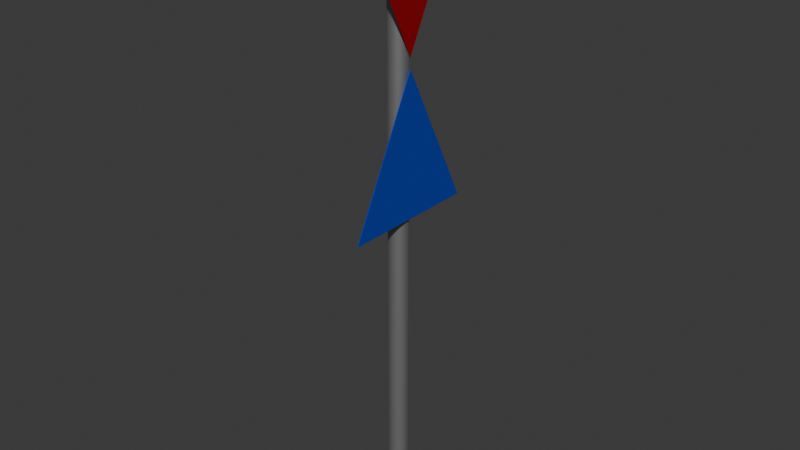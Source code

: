 # Source: Multi_StreetSign3WIP.blend  (saved by Blender 4.5.87; exported with 4.5.12 LTS)
import bpy
from mathutils import Matrix  # noqa: F401  (used for matrix-valued properties, if any)

bpy.ops.wm.read_factory_settings(use_empty=True)
scene = bpy.context.scene
scene.name = 'Scene'

# ---- collections
col_collection = bpy.data.collections.new('Collection'); scene.collection.children.link(col_collection)

# ---- materials (node trees are filled in below, after node groups)
mat_material_004 = bpy.data.materials.new('Material.004')
mat_material_001 = bpy.data.materials.new('Material.001')
mat_material_003 = bpy.data.materials.new('Material.003')

# ---- material node trees
mat_material_004.use_nodes = True; mat_material_004.node_tree.nodes.clear()
_N = mat_material_004.node_tree.nodes; _L = mat_material_004.node_tree.links
n0 = _N.new('ShaderNodeBsdfPrincipled'); n0.name = 'Principled BSDF'; n0.location = (10, 300)
n0.inputs[0].default_value = (0.01069, 0.108, 1.0, 1.0)
n0.inputs[1].default_value = 0.7087
n1 = _N.new('ShaderNodeOutputMaterial'); n1.name = 'Material Output'; n1.location = (300, 300)
_L.new(n0.outputs[0], n1.inputs[0])
n1.is_active_output = True
mat_material_001.use_nodes = True; mat_material_001.node_tree.nodes.clear()
_N = mat_material_001.node_tree.nodes; _L = mat_material_001.node_tree.links
n0 = _N.new('ShaderNodeBsdfPrincipled'); n0.name = 'Principled BSDF'; n0.location = (10, 300)
n0.inputs[0].default_value = (0.3908, 0.3908, 0.3908, 1.0)
n0.inputs[1].default_value = 0.7402
n0.inputs[2].default_value = 0.4843
n1 = _N.new('ShaderNodeOutputMaterial'); n1.name = 'Material Output'; n1.location = (300, 300)
_L.new(n0.outputs[0], n1.inputs[0])
n1.is_active_output = True
mat_material_003.use_nodes = True; mat_material_003.node_tree.nodes.clear()
_N = mat_material_003.node_tree.nodes; _L = mat_material_003.node_tree.links
n0 = _N.new('ShaderNodeBsdfPrincipled'); n0.name = 'Principled BSDF'; n0.location = (10, 300)
n0.inputs[0].default_value = (0.6432, 0.005123, 0.007463, 1.0)
n0.inputs[1].default_value = 0.5748
n0.inputs[2].default_value = 0.3976
n1 = _N.new('ShaderNodeOutputMaterial'); n1.name = 'Material Output'; n1.location = (300, 300)
_L.new(n0.outputs[0], n1.inputs[0])
n1.is_active_output = True

# ---- world
world_world = bpy.data.worlds.new('World'); scene.world = world_world
world_world.use_nodes = True; world_world.node_tree.nodes.clear()
_N = world_world.node_tree.nodes; _L = world_world.node_tree.links
n0 = _N.new('ShaderNodeOutputWorld'); n0.name = 'World Output'; n0.location = (300, 300)
n1 = _N.new('ShaderNodeBackground'); n1.name = 'Background'; n1.location = (10, 300)
n1.inputs[0].default_value = (0.05088, 0.05088, 0.05088, 1.0)
_L.new(n1.outputs[0], n0.inputs[0])
n0.is_active_output = True
world_world.color = (0.05088, 0.05088, 0.05088)
world_world.sun_shadow_jitter_overblur = 0.0

# ---- meshes
me_cube_002 = bpy.data.meshes.new('Cube.002')
me_cube_002.from_pydata([(-6.453, 1.465e-08, -0.1676), (-4.453, -1.0, -0.1676), (-4.453, 1.0, -0.1676), (-0.01748, -0.1401, 0.01415), (-7.861, -0.1401, 0.01415), (-0.01748, -0.1374, -0.01317), (-7.861, -0.1374, -0.01318), (-0.01748, -0.1294, -0.03945), (-7.861, -0.1294, -0.03945), (-0.01748, -0.1165, -0.06366), (-7.861, -0.1165, -0.06367), (-0.01748, -0.09904, -0.08489), (-7.861, -0.09904, -0.08489), (-0.01748, -0.07782, -0.1023), (-7.861, -0.07782, -0.1023), (-0.01748, -0.0536, -0.1153), (-7.861, -0.0536, -0.1153), (-0.01748, -0.02733, -0.1232), (-7.861, -0.02733, -0.1232), (-0.01748, 1.101e-08, -0.1259), (-7.861, 1.101e-08, -0.1259), (-0.01748, 0.02733, -0.1232), (-7.861, 0.02733, -0.1232), (-0.01748, 0.0536, -0.1153), (-7.861, 0.0536, -0.1153), (-0.01748, 0.07782, -0.1023), (-7.861, 0.07782, -0.1023), (-0.01748, 0.09904, -0.08489), (-7.861, 0.09904, -0.08489), (-0.01748, 0.1165, -0.06366), (-7.861, 0.1165, -0.06367), (-0.01748, 0.1294, -0.03945), (-7.861, 0.1294, -0.03945), (-0.01748, 0.1374, -0.01317), (-7.861, 0.1374, -0.01318), (-0.01748, 0.1401, 0.01415), (-7.861, 0.1401, 0.01415), (-0.01748, 0.1374, 0.04148), (-7.861, 0.1374, 0.04147), (-0.01748, 0.1294, 0.06775), (-7.861, 0.1294, 0.06775), (-0.01748, 0.1165, 0.09197), (-7.861, 0.1165, 0.09197), (-0.01748, 0.09904, 0.1132), (-7.861, 0.09904, 0.1132), (-0.01748, 0.07782, 0.1306), (-7.861, 0.07782, 0.1306), (-0.01748, 0.0536, 0.1436), (-7.861, 0.0536, 0.1436), (-0.01748, 0.02733, 0.1515), (-7.861, 0.02733, 0.1515), (-0.01748, -1.348e-08, 0.1542), (-7.861, -1.348e-08, 0.1542), (-0.01748, -0.02733, 0.1515), (-7.861, -0.02733, 0.1515), (-0.01748, -0.0536, 0.1436), (-7.861, -0.0536, 0.1436), (-0.01748, -0.07782, 0.1306), (-7.861, -0.07782, 0.1306), (-0.01748, -0.09904, 0.1132), (-7.861, -0.09904, 0.1132), (-0.01748, -0.1165, 0.09197), (-7.861, -0.1165, 0.09197), (-0.01748, -0.1294, 0.06775), (-7.861, -0.1294, 0.06775), (-0.01748, -0.1374, 0.04148), (-7.861, -0.1374, 0.04147), (-6.612, 1.465e-08, -0.1676), (-8.612, 1.0, -0.1676), (-8.612, -1.0, -0.1676)], [], [(2, 0, 1), (3, 4, 6, 5), (5, 6, 8, 7), (7, 8, 10, 9), (9, 10, 12, 11), (11, 12, 14, 13), (13, 14, 16, 15), (15, 16, 18, 17), (17, 18, 20, 19), (19, 20, 22, 21), (21, 22, 24, 23), (23, 24, 26, 25), (25, 26, 28, 27), (27, 28, 30, 29), (29, 30, 32, 31), (31, 32, 34, 33), (33, 34, 36, 35), (35, 36, 38, 37), (37, 38, 40, 39), (39, 40, 42, 41), (41, 42, 44, 43), (43, 44, 46, 45), (45, 46, 48, 47), (47, 48, 50, 49), (49, 50, 52, 51), (51, 52, 54, 53), (53, 54, 56, 55), (55, 56, 58, 57), (57, 58, 60, 59), (59, 60, 62, 61), (61, 62, 64, 63), (6, 4, 66, 64, 62, 60, 58, 56, 54, 52, 50, 48, 46, 44, 42, 40, 38, 36, 34, 32, 30, 28, 26, 24, 22, 20, 18, 16, 14, 12, 10, 8), (63, 64, 66, 65), (65, 66, 4, 3), (3, 5, 7, 9, 11, 13, 15, 17, 19, 21, 23, 25, 27, 29, 31, 33, 35, 37, 39, 41, 43, 45, 47, 49, 51, 53, 55, 57, 59, 61, 63, 65), (69, 67, 68)])
me_cube_002.polygons.foreach_set('material_index', [0, 1, 1, 1, 1, 1, 1, 1, 1, 1, 1, 1, 1, 1, 1, 1, 1, 1, 1, 1, 1, 1, 1, 1, 1, 1, 1, 1, 1, 1, 1, 1, 1, 1, 1, 2])
_uv = me_cube_002.uv_layers.new(name='UVMap')
_uv.uv.foreach_set('vector', [0.625, 0.5, 0.875, 0.75, 0.625, 0.75, 1.0, 0.5, 1.0, 1.0, 0.9688, 1.0, 0.9688, 0.5, 0.9688, 0.5, 0.9688, 1.0, 0.9375, 1.0, 0.9375, 0.5, 0.9375, 0.5, 0.9375, 1.0, 0.9062, 1.0, 0.9062, 0.5, 0.9062, 0.5, 0.9062, 1.0, 0.875, 1.0, 0.875, 0.5, 0.875, 0.5, 0.875, 1.0, 0.8438, 1.0, 0.8438, 0.5, 0.8438, 0.5, 0.8438, 1.0, 0.8125, 1.0, 0.8125, 0.5, 0.8125, 0.5, 0.8125, 1.0, 0.7812, 1.0, 0.7812, 0.5, 0.7812, 0.5, 0.7812, 1.0, 0.75, 1.0, 0.75, 0.5, 0.75, 0.5, 0.75, 1.0, 0.7188, 1.0, 0.7188, 0.5, 0.7188, 0.5, 0.7188, 1.0, 0.6875, 1.0, 0.6875, 0.5, 0.6875, 0.5, 0.6875, 1.0, 0.6562, 1.0, 0.6562, 0.5, 0.6562, 0.5, 0.6562, 1.0, 0.625, 1.0, 0.625, 0.5, 0.625, 0.5, 0.625, 1.0, 0.5938, 1.0, 0.5938, 0.5, 0.5938, 0.5, 0.5938, 1.0, 0.5625, 1.0, 0.5625, 0.5, 0.5625, 0.5, 0.5625, 1.0, 0.5312, 1.0, 0.5312, 0.5, 0.5312, 0.5, 0.5312, 1.0, 0.5, 1.0, 0.5, 0.5, 0.5, 0.5, 0.5, 1.0, 0.4688, 1.0, 0.4688, 0.5, 0.4688, 0.5, 0.4688, 1.0, 0.4375, 1.0, 0.4375, 0.5, 0.4375, 0.5, 0.4375, 1.0, 0.4062, 1.0, 0.4062, 0.5, 0.4062, 0.5, 0.4062, 1.0, 0.375, 1.0, 0.375, 0.5, 0.375, 0.5, 0.375, 1.0, 0.3438, 1.0, 0.3438, 0.5, 0.3438, 0.5, 0.3438, 1.0, 0.3125, 1.0, 0.3125, 0.5, 0.3125, 0.5, 0.3125, 1.0, 0.2812, 1.0, 0.2812, 0.5, 0.2812, 0.5, 0.2812, 1.0, 0.25, 1.0, 0.25, 0.5, 0.25, 0.5, 0.25, 1.0, 0.2188, 1.0, 0.2188, 0.5, 0.2188, 0.5, 0.2188, 1.0, 0.1875, 1.0, 0.1875, 0.5, 0.1875, 0.5, 0.1875, 1.0, 0.1562, 1.0, 0.1562, 0.5, 0.1562, 0.5, 0.1562, 1.0, 0.125, 1.0, 0.125, 0.5, 0.125, 0.5, 0.125, 1.0, 0.09375, 1.0, 0.09375, 0.5, 0.09375, 0.5, 0.09375, 1.0, 0.0625, 1.0, 0.0625, 0.5, 0.2968, 0.4854, 0.25, 0.49, 0.2032, 0.4854, 0.1582, 0.4717, 0.1167, 0.4496, 0.08029, 0.4197, 0.05045, 0.3833, 0.02827, 0.3418, 0.01461, 0.2968, 0.01, 0.25, 0.01461, 0.2032, 0.02827, 0.1582, 0.05045, 0.1167, 0.08029, 0.08029, 0.1167, 0.05045, 0.1582, 0.02827, 0.2032, 0.01461, 0.25, 0.01, 0.2968, 0.01461, 0.3418, 0.02827, 0.3833, 0.05045, 0.4197, 0.08029, 0.4496, 0.1167, 0.4717, 0.1582, 0.4854, 0.2032, 0.49, 0.25, 0.4854, 0.2968, 0.4717, 0.3418, 0.4496, 0.3833, 0.4197, 0.4197, 0.3833, 0.4496, 0.3418, 0.4717, 0.0625, 0.5, 0.0625, 1.0, 0.03125, 1.0, 0.03125, 0.5, 0.03125, 0.5, 0.03125, 1.0, 0.0, 1.0, 0.0, 0.5, 0.75, 0.49, 0.7968, 0.4854, 0.8418, 0.4717, 0.8833, 0.4496, 0.9197, 0.4197, 0.9496, 0.3833, 0.9717, 0.3418, 0.9854, 0.2968, 0.99, 0.25, 0.9854, 0.2032, 0.9717, 0.1582, 0.9496, 0.1167, 0.9197, 0.08029, 0.8833, 0.05045, 0.8418, 0.02827, 0.7968, 0.01461, 0.75, 0.01, 0.7032, 0.01461, 0.6582, 0.02827, 0.6167, 0.05045, 0.5803, 0.08029, 0.5504, 0.1167, 0.5283, 0.1582, 0.5146, 0.2032, 0.51, 0.25, 0.5146, 0.2968, 0.5283, 0.3418, 0.5504, 0.3833, 0.5803, 0.4197, 0.6167, 0.4496, 0.6582, 0.4717, 0.7032, 0.4854, 0.625, 0.5, 0.875, 0.75, 0.625, 0.75])
me_cube_002.materials.append(mat_material_004)
me_cube_002.materials.append(mat_material_001)
me_cube_002.materials.append(mat_material_003)
me_cube_002.update()

# ---- objects
ob_cube_001 = bpy.data.objects.new('Cube.001', me_cube_002)

# ---- transforms, parenting, visibility, modifiers, constraints
ob_cube_001.location = (0.0, -4.441e-16, 0.0)
ob_cube_001.rotation_euler = (-3.142, 1.571, 0.0)
ob_cube_001.scale = (0.425, 0.425, 0.425)
_m = ob_cube_001.modifiers.new('Solidify', 'SOLIDIFY')

# ---- collection membership
col_collection.objects.link(ob_cube_001)

# ---- scene / render settings (as saved in the file)
scene.frame_start = 1; scene.frame_end = 250; scene.frame_set(1)
scene.render.engine = 'BLENDER_EEVEE_NEXT'
bpy.context.view_layer.update()

# ---- added for rendering (the .blend has no active camera and no usable light): camera, sun
cam_auto = bpy.data.cameras.new('AutoCamera')
cam_auto.lens = 50.0
cam_auto.sensor_width = 36.0
cam_auto.clip_end = 1000.0
ob_auto_camera = bpy.data.objects.new('AutoCamera', cam_auto)
scene.collection.objects.link(ob_auto_camera)
ob_auto_camera.location = (3.47698, -4.16641, 4.61123)
ob_auto_camera.rotation_euler = (1.09748, -7.21219e-08, 0.694738)
scene.camera = ob_auto_camera
light_auto_sun = bpy.data.lights.new('AutoSun', 'SUN')
light_auto_sun.energy = 3.0
light_auto_sun.angle = 0.0523599
ob_auto_sun = bpy.data.objects.new('AutoSun', light_auto_sun)
scene.collection.objects.link(ob_auto_sun)
ob_auto_sun.rotation_euler = (0.872665, 0.174533, 0.523599)
bpy.context.view_layer.update()
